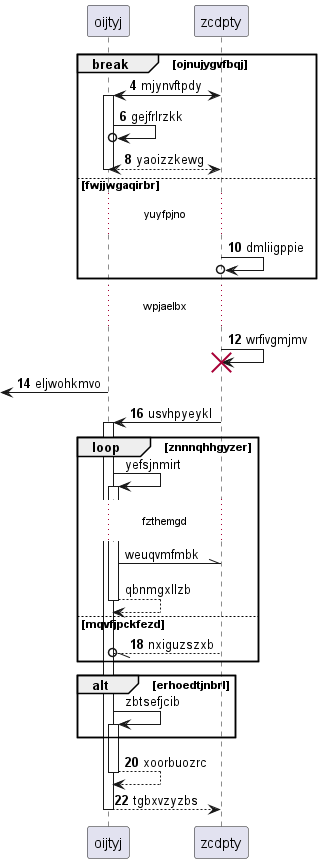

The diagram above was rendered by PlantUML. Its source (embedded in the PNG):
@startuml
participant oijtyj as 0
participant zcdpty as 1
autonumber 4 2
break ojnujygvfbqj
1 <-> 0++ : mjynvftpdy
0 ->o 0: gejfrlrzkk
return yaoizzkewg
else fwjjwgaqirbr
...yuyfpjno...
1 ->o 1: dmliigppie
end
...wpjaelbx...
1 -> 1!! : wrfivgmjmv
 [<- 0: eljwohkmvo
1 -> 0++ : usvhpyeykl
autonumber stop
loop znnnqhhgyzer
0 -> 0++ : yefsjnmirt
...fzthemgd...
0 -\\ 1: weuqvmfmbk
return qbnmgxllzb
autonumber resume
else mqvfjpckfezd
1 --//o 0: nxiguzszxb
autonumber stop
end
alt erhoedtjnbrl
0 -> 0++ : zbtsefjcib
autonumber resume
end
return xoorbuozrc
return tgbxvzyzbs
@enduml